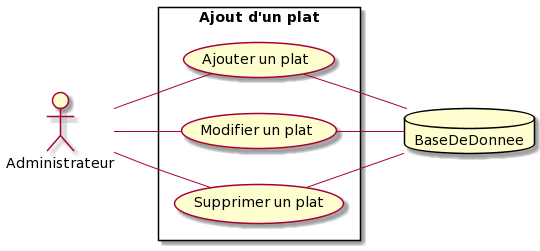

The diagram above was rendered by PlantUML. Its source (embedded in the PNG):
@startuml
left to right direction
actor Administrateur
database BaseDeDonnee
rectangle "Ajout d'un plat" {
  Administrateur -- (Ajouter un plat)
  (Ajouter un plat) -- BaseDeDonnee
  Administrateur -- (Modifier un plat)
  (Modifier un plat) -- BaseDeDonnee
  Administrateur -- (Supprimer un plat)
  (Supprimer un plat) -- BaseDeDonnee
}
@enduml